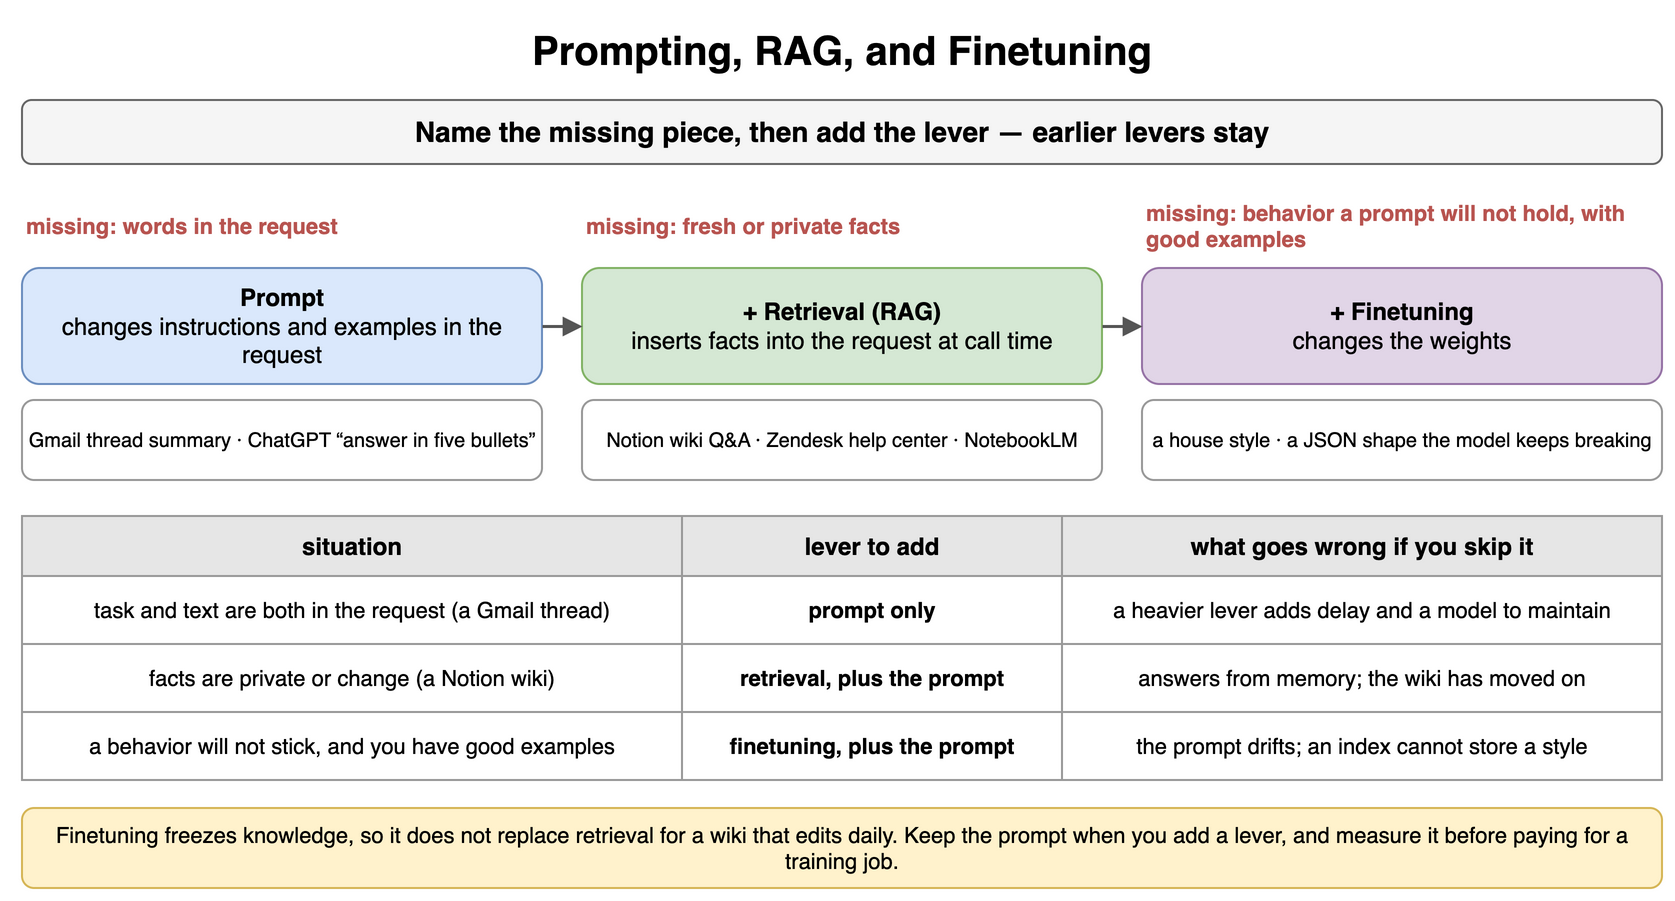

The diagram above was exported from draw.io. Its source (the exported page's mxGraphModel, read from the mxfile embedded in the PNG):
<mxGraphModel dx="900" dy="458" grid="1" gridSize="10" guides="1" tooltips="1" connect="1" arrows="1" fold="1" page="1" pageScale="1" pageWidth="900" pageHeight="458" math="0" shadow="0">
  <root>
    <mxCell id="0" />
    <mxCell id="1" parent="0" />
    <mxCell id="f1" value="Prompting, RAG, and Finetuning" style="text;html=1;align=center;verticalAlign=middle;whiteSpace=wrap;fontSize=20;fontStyle=1;" vertex="1" parent="1">
      <mxGeometry x="40" y="10" width="820" height="30" as="geometry" />
    </mxCell>
    <mxCell id="f2" value="Name the missing piece, then add the lever — earlier levers stay" style="rounded=1;whiteSpace=wrap;html=1;fillColor=#f5f5f5;strokeColor=#666666;fontStyle=1;fontSize=14;" vertex="1" parent="1">
      <mxGeometry x="40" y="50" width="820" height="32" as="geometry" />
    </mxCell>
    <mxCell id="f3" value="missing: words in the request" style="text;html=1;whiteSpace=wrap;fontSize=11;align=left;verticalAlign=middle;fontSize=11;fontColor=#b85450;fontStyle=1;" vertex="1" parent="1">
      <mxGeometry x="40" y="96" width="260" height="34" as="geometry" />
    </mxCell>
    <mxCell id="f4" value="Prompt&lt;br&gt;&lt;span style='font-weight:normal'&gt;changes instructions and examples in the request&lt;/span&gt;" style="rounded=1;whiteSpace=wrap;html=1;fillColor=#dae8fc;strokeColor=#6c8ebf;fontSize=12;align=center;fontStyle=1;" vertex="1" parent="1">
      <mxGeometry x="40" y="134" width="260" height="58" as="geometry" />
    </mxCell>
    <mxCell id="f5" value="Gmail thread summary · ChatGPT “answer in five bullets”" style="rounded=1;whiteSpace=wrap;html=1;fillColor=#ffffff;strokeColor=#999999;fontSize=10;align=center;" vertex="1" parent="1">
      <mxGeometry x="40" y="200" width="260" height="40" as="geometry" />
    </mxCell>
    <mxCell id="f6" value="missing: fresh or private facts" style="text;html=1;whiteSpace=wrap;fontSize=11;align=left;verticalAlign=middle;fontSize=11;fontColor=#b85450;fontStyle=1;" vertex="1" parent="1">
      <mxGeometry x="320" y="96" width="260" height="34" as="geometry" />
    </mxCell>
    <mxCell id="f7" value="+ Retrieval (RAG)&lt;br&gt;&lt;span style='font-weight:normal'&gt;inserts facts into the request at call time&lt;/span&gt;" style="rounded=1;whiteSpace=wrap;html=1;fillColor=#d5e8d4;strokeColor=#82b366;fontSize=12;align=center;fontStyle=1;" vertex="1" parent="1">
      <mxGeometry x="320" y="134" width="260" height="58" as="geometry" />
    </mxCell>
    <mxCell id="f8" value="Notion wiki Q&amp;A · Zendesk help center · NotebookLM" style="rounded=1;whiteSpace=wrap;html=1;fillColor=#ffffff;strokeColor=#999999;fontSize=10;align=center;" vertex="1" parent="1">
      <mxGeometry x="320" y="200" width="260" height="40" as="geometry" />
    </mxCell>
    <mxCell id="f9" value="missing: behavior a prompt will not hold, with good examples" style="text;html=1;whiteSpace=wrap;fontSize=11;align=left;verticalAlign=middle;fontSize=11;fontColor=#b85450;fontStyle=1;" vertex="1" parent="1">
      <mxGeometry x="600" y="96" width="260" height="34" as="geometry" />
    </mxCell>
    <mxCell id="f10" value="+ Finetuning&lt;br&gt;&lt;span style='font-weight:normal'&gt;changes the weights&lt;/span&gt;" style="rounded=1;whiteSpace=wrap;html=1;fillColor=#e1d5e7;strokeColor=#9673a6;fontSize=12;align=center;fontStyle=1;" vertex="1" parent="1">
      <mxGeometry x="600" y="134" width="260" height="58" as="geometry" />
    </mxCell>
    <mxCell id="f11" value="a house style · a JSON shape the model keeps breaking" style="rounded=1;whiteSpace=wrap;html=1;fillColor=#ffffff;strokeColor=#999999;fontSize=10;align=center;" vertex="1" parent="1">
      <mxGeometry x="600" y="200" width="260" height="40" as="geometry" />
    </mxCell>
    <mxCell id="f12" value="" style="endArrow=block;endSize=6;html=1;strokeWidth=1.5;strokeColor=#555555;fontSize=11;labelBackgroundColor=#ffffff;" edge="1" parent="1" source="f4" target="f7">
      <mxGeometry relative="1" as="geometry" />
    </mxCell>
    <mxCell id="f13" value="" style="endArrow=block;endSize=6;html=1;strokeWidth=1.5;strokeColor=#555555;fontSize=11;labelBackgroundColor=#ffffff;" edge="1" parent="1" source="f7" target="f10">
      <mxGeometry relative="1" as="geometry" />
    </mxCell>
    <mxCell id="f14" value="situation" style="whiteSpace=wrap;html=1;fillColor=#e6e6e6;strokeColor=#999999;fontStyle=1;fontSize=12;" vertex="1" parent="1">
      <mxGeometry x="40" y="258" width="330" height="30" as="geometry" />
    </mxCell>
    <mxCell id="f15" value="lever to add" style="whiteSpace=wrap;html=1;fillColor=#e6e6e6;strokeColor=#999999;fontStyle=1;fontSize=12;" vertex="1" parent="1">
      <mxGeometry x="370" y="258" width="190" height="30" as="geometry" />
    </mxCell>
    <mxCell id="f23" value="what goes wrong if you skip it" style="whiteSpace=wrap;html=1;fillColor=#e6e6e6;strokeColor=#999999;fontStyle=1;fontSize=12;" vertex="1" parent="1">
      <mxGeometry x="560" y="258" width="300" height="30" as="geometry" />
    </mxCell>
    <mxCell id="f16" value="task and text are both in the request (a Gmail thread)" style="whiteSpace=wrap;html=1;strokeColor=#999999;fontSize=11;fillColor=#ffffff;" vertex="1" parent="1">
      <mxGeometry x="40" y="288" width="330" height="34" as="geometry" />
    </mxCell>
    <mxCell id="f17" value="prompt only" style="whiteSpace=wrap;html=1;strokeColor=#999999;fontSize=11;fillColor=#ffffff;fontStyle=1;" vertex="1" parent="1">
      <mxGeometry x="370" y="288" width="190" height="34" as="geometry" />
    </mxCell>
    <mxCell id="f24" value="a heavier lever adds delay and a model to maintain" style="whiteSpace=wrap;html=1;strokeColor=#999999;fontSize=11;fillColor=#ffffff;" vertex="1" parent="1">
      <mxGeometry x="560" y="288" width="300" height="34" as="geometry" />
    </mxCell>
    <mxCell id="f18" value="facts are private or change (a Notion wiki)" style="whiteSpace=wrap;html=1;strokeColor=#999999;fontSize=11;fillColor=#ffffff;" vertex="1" parent="1">
      <mxGeometry x="40" y="322" width="330" height="34" as="geometry" />
    </mxCell>
    <mxCell id="f19" value="retrieval, plus the prompt" style="whiteSpace=wrap;html=1;strokeColor=#999999;fontSize=11;fillColor=#ffffff;fontStyle=1;" vertex="1" parent="1">
      <mxGeometry x="370" y="322" width="190" height="34" as="geometry" />
    </mxCell>
    <mxCell id="f25" value="answers from memory; the wiki has moved on" style="whiteSpace=wrap;html=1;strokeColor=#999999;fontSize=11;fillColor=#ffffff;" vertex="1" parent="1">
      <mxGeometry x="560" y="322" width="300" height="34" as="geometry" />
    </mxCell>
    <mxCell id="f20" value="a behavior will not stick, and you have good examples" style="whiteSpace=wrap;html=1;strokeColor=#999999;fontSize=11;fillColor=#ffffff;" vertex="1" parent="1">
      <mxGeometry x="40" y="356" width="330" height="34" as="geometry" />
    </mxCell>
    <mxCell id="f21" value="finetuning, plus the prompt" style="whiteSpace=wrap;html=1;strokeColor=#999999;fontSize=11;fillColor=#ffffff;fontStyle=1;" vertex="1" parent="1">
      <mxGeometry x="370" y="356" width="190" height="34" as="geometry" />
    </mxCell>
    <mxCell id="f26" value="the prompt drifts; an index cannot store a style" style="whiteSpace=wrap;html=1;strokeColor=#999999;fontSize=11;fillColor=#ffffff;" vertex="1" parent="1">
      <mxGeometry x="560" y="356" width="300" height="34" as="geometry" />
    </mxCell>
    <mxCell id="f22" value="Finetuning freezes knowledge, so it does not replace retrieval for a wiki that edits daily. Keep the prompt when you add a lever, and measure it before paying for a training job." style="rounded=1;whiteSpace=wrap;html=1;fillColor=#fff2cc;strokeColor=#d6b656;fontSize=11;align=center;" vertex="1" parent="1">
      <mxGeometry x="40" y="404" width="820" height="40" as="geometry" />
    </mxCell>
  </root>
</mxGraphModel>